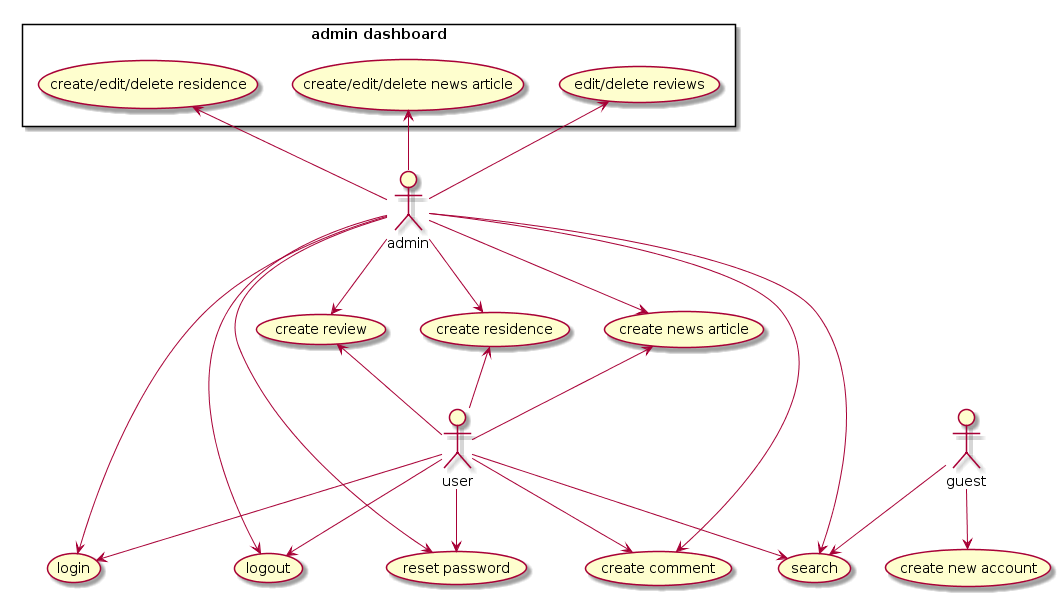

The diagram above was rendered by PlantUML. Its source (embedded in the PNG):
@startuml
(login)
(logout)
(reset password)
(create review)
(create news article)
(create residence)
(create comment)
(search)
(create new account)
rectangle "admin dashboard" {
(create/edit/delete residence)
(create/edit/delete news article)
(edit/delete reviews)
}

:user: --> (login)
:user: --> (logout)
:user: --> (reset password)
:user: -up-> (create review)
:user: -up-> (create news article)
:user: -up-> (create residence)
:user: --> (create comment)
:user: --> (search)

:guest: --> (search)
:guest: --> (create new account)

:admin: --> (login)
:admin: --> (logout)
:admin: --> (reset password)
:admin: --> (create review)
:admin: --> (create news article)
:admin: --> (create residence)
:admin: --> (create comment)
:admin: --> (search)
:admin: -up-> (create/edit/delete residence)
:admin: -up-> (create/edit/delete news article)
:admin: -up-> (edit/delete reviews)
@enduml